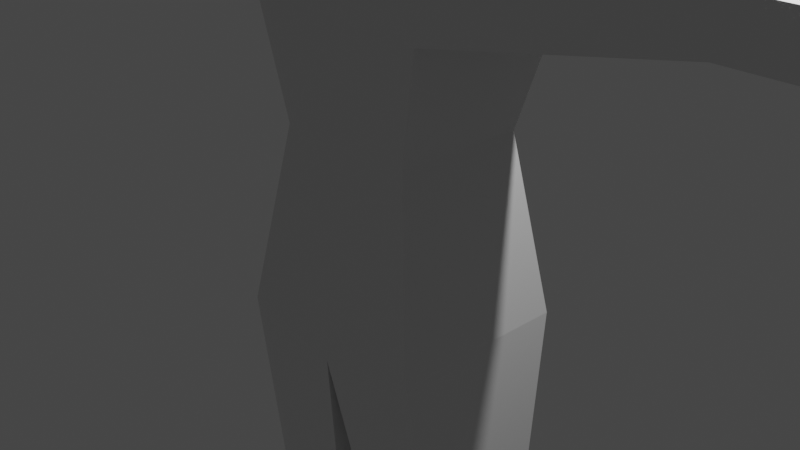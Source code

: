 # Source: TestHuman.blend  (saved by Blender 3.2.14; exported with 4.5.12 LTS)
import bpy
from mathutils import Matrix  # noqa: F401  (used for matrix-valued properties, if any)

bpy.ops.wm.read_factory_settings(use_empty=True)
scene = bpy.context.scene
scene.name = 'Scene'

# ---- collections
col_collection = bpy.data.collections.new('Collection'); scene.collection.children.link(col_collection)

# ---- materials (node trees are filled in below, after node groups)
mat_material = bpy.data.materials.new('Material')
mat_material.alpha_threshold = 0.0
mat_material.use_transparent_shadow = False
mat_material.line_color = (0.0, 0.0, 0.0, 1.0)

# ---- material node trees
mat_material.use_nodes = True; mat_material.node_tree.nodes.clear()
_N = mat_material.node_tree.nodes; _L = mat_material.node_tree.links
n0 = _N.new('ShaderNodeOutputMaterial'); n0.name = 'Material Output'; n0.location = (300, 300)
n1 = _N.new('ShaderNodeBsdfPrincipled'); n1.name = 'Principled BSDF'; n1.location = (10, 300)
n1.distribution = 'GGX'
n1.subsurface_method = 'RANDOM_WALK_SKIN'
n1.inputs[2].default_value = 0.4
n1.inputs[3].default_value = 1.45
n1.inputs[27].default_value = (0.0, 0.0, 0.0, 1.0)
n1.inputs[28].default_value = 1.0
_L.new(n1.outputs[0], n0.inputs[0])
n0.is_active_output = True

# ---- world
world_world = bpy.data.worlds.new('World'); scene.world = world_world
world_world.use_nodes = True; world_world.node_tree.nodes.clear()
_N = world_world.node_tree.nodes; _L = world_world.node_tree.links
n0 = _N.new('ShaderNodeOutputWorld'); n0.name = 'World Output'; n0.location = (300, 300)
n1 = _N.new('ShaderNodeBackground'); n1.name = 'Background'; n1.location = (10, 300)
n1.inputs[0].default_value = (0.05088, 0.05088, 0.05088, 1.0)
_L.new(n1.outputs[0], n0.inputs[0])
n0.is_active_output = True
world_world.color = (0.05088, 0.05088, 0.05088)
world_world.use_sun_shadow = False
world_world.sun_shadow_jitter_overblur = 0.0

# ---- cameras
cam_camera = bpy.data.cameras.new('Camera')
cam_camera.clip_end = 100.0
cam_camera.ortho_scale = 7.314

# ---- lights
light_light = bpy.data.lights.new('Light', 'POINT')
light_light.transmission_factor = 0.0
light_light.energy = 1000.0
light_light.shadow_soft_size = 0.1
light_light.shadow_maximum_resolution = 0.006
light_light.use_absolute_resolution = True

# ---- meshes
me_cube = bpy.data.meshes.new('Cube')
me_cube.from_pydata([(0.0, 0.7281, 1.0), (0.0, 1.0, -1.259), (0.0, -0.7166, 1.0), (0.0, -1.0, -1.259), (-0.8392, 0.7281, 1.0), (-1.176, 1.0, -1.0), (-0.8043, -0.7166, 1.0), (-1.141, -1.0, -1.0), (0.0, -0.7166, 1.0), (-0.8043, -0.7166, 1.0), (0.0, -0.7755, 3.736), (-1.286, -0.9266, 3.401), (0.0, 0.1267, 3.736), (-0.948, 0.3184, 3.401), (-1.303, 0.5269, -4.288), (-1.274, -0.5311, -4.288), (-0.3541, 0.5269, -4.244), (-0.3541, -0.5311, -4.244), (-1.215, 0.4433, -6.152), (-1.187, -0.53, -6.152), (-0.2669, 0.4433, -6.108), (-0.2669, -0.53, -6.108), (-1.215, 0.4433, -6.152), (-0.2669, 0.4433, -6.108), (-1.2, 1.492, -6.477), (-1.172, -0.5298, -6.477), (-0.2517, 1.492, -6.434), (-0.2517, -0.5298, -6.434), (-1.128, 0.9411, 2.201), (0.0, 1.009, 2.368), (0.0, -0.746, 2.368), (-1.045, -0.8216, 2.201), (-3.682, -0.3253, 3.069), (-3.813, 0.5207, 3.069), (-3.524, 0.4341, 2.532), (-3.441, -0.2826, 2.532), (-6.164, -0.3253, 3.069), (-6.294, 0.5207, 3.069), (-6.006, 0.4341, 2.532), (-5.923, -0.2826, 2.532), (-6.692, -0.5663, 3.027), (-6.782, 0.7744, 3.027), (-6.583, 0.6372, 2.574), (-6.526, -0.4986, 2.574), (-7.458, -0.2929, 2.892), (-7.548, 0.4866, 2.892), (-7.35, 0.4068, 2.71), (-7.293, -0.2536, 2.71), (-1.345, 0.0143, 3.401), (0.0, 0.6188, 4.827), (0.0, -0.3927, 5.782)], [], [(29, 28, 13, 12), (3, 2, 6, 7), (7, 6, 4, 5), (5, 1, 16, 14), (1, 0, 2, 3), (5, 4, 0, 1), (6, 2, 8, 9), (12, 13, 48, 49), (31, 30, 10, 11), (28, 31, 35, 34), (30, 29, 12, 49, 50, 10), (14, 16, 20, 18), (3, 7, 15, 17), (7, 5, 14, 15), (1, 3, 17, 16), (20, 21, 27, 26), (17, 15, 19, 21), (15, 14, 18, 19), (16, 17, 21, 20), (20, 18, 22, 23), (24, 26, 27, 25), (18, 20, 26, 24), (21, 19, 25, 27), (19, 18, 24, 25), (2, 0, 29, 30), (4, 6, 31, 28), (6, 2, 30, 31), (0, 4, 28, 29), (35, 32, 36, 39), (31, 11, 32, 35), (13, 28, 34, 33), (11, 48, 13, 33, 32), (39, 36, 40, 43), (32, 33, 37, 36), (34, 35, 39, 38), (33, 34, 38, 37), (42, 43, 47, 46), (36, 37, 41, 40), (38, 39, 43, 42), (37, 38, 42, 41), (46, 47, 44, 45), (41, 42, 46, 45), (43, 40, 44, 47), (40, 41, 45, 44), (49, 48, 50), (50, 48, 11, 10)])
_uv = me_cube.uv_layers.new(name='UVMap')
_uv.uv.foreach_set('vector', [0.625, 0.5, 0.625, 0.25, 0.625, 0.25, 0.625, 0.5, 0.375, 0.75, 0.625, 0.75, 0.625, 1.0, 0.375, 1.0, 0.375, 0.0, 0.625, 0.0, 0.625, 0.25, 0.375, 0.25, 0.375, 0.25, 0.375, 0.5, 0.375, 0.5, 0.375, 0.25, 0.375, 0.5, 0.625, 0.5, 0.625, 0.75, 0.375, 0.75, 0.375, 0.25, 0.625, 0.25, 0.625, 0.5, 0.375, 0.5, 0.875, 0.75, 0.625, 0.75, 0.625, 0.75, 0.875, 0.75, 0.625, 0.5, 0.875, 0.5, 0.875, 0.6369, 0.625, 0.5678, 0.625, 1.0, 0.625, 0.75, 0.625, 0.75, 0.625, 1.0, 0.625, 0.25, 0.625, 0.0, 0.625, 0.0, 0.625, 0.25, 0.625, 0.75, 0.625, 0.5, 0.625, 0.5, 0.625, 0.5678, 0.625, 0.7037, 0.625, 0.75, 0.375, 0.25, 0.375, 0.5, 0.375, 0.5, 0.375, 0.25, 0.375, 0.75, 0.375, 1.0, 0.375, 1.0, 0.375, 0.75, 0.375, 0.0, 0.375, 0.25, 0.375, 0.25, 0.375, 0.0, 0.375, 0.5, 0.375, 0.75, 0.375, 0.75, 0.375, 0.5, 0.375, 0.5, 0.375, 0.75, 0.375, 0.75, 0.375, 0.5, 0.375, 0.75, 0.375, 1.0, 0.375, 1.0, 0.375, 0.75, 0.375, 0.0, 0.375, 0.25, 0.375, 0.25, 0.375, 0.0, 0.375, 0.5, 0.375, 0.75, 0.375, 0.75, 0.375, 0.5, 0.375, 0.5, 0.375, 0.25, 0.375, 0.25, 0.375, 0.5, 0.125, 0.5, 0.375, 0.5, 0.375, 0.75, 0.125, 0.75, 0.375, 0.25, 0.375, 0.5, 0.375, 0.5, 0.375, 0.25, 0.375, 0.75, 0.375, 1.0, 0.375, 1.0, 0.375, 0.75, 0.375, 0.0, 0.375, 0.25, 0.375, 0.25, 0.375, 0.0, 0.625, 0.75, 0.625, 0.5, 0.625, 0.5, 0.625, 0.75, 0.625, 0.25, 0.625, 0.0, 0.625, 0.0, 0.625, 0.25, 0.625, 1.0, 0.625, 0.75, 0.625, 0.75, 0.625, 1.0, 0.625, 0.5, 0.625, 0.25, 0.625, 0.25, 0.625, 0.5, 0.625, 1.0, 0.625, 1.0, 0.625, 1.0, 0.625, 1.0, 0.625, 1.0, 0.625, 1.0, 0.625, 1.0, 0.625, 1.0, 0.625, 0.25, 0.625, 0.25, 0.625, 0.25, 0.625, 0.25, 0.875, 0.75, 0.875, 0.6369, 0.875, 0.5, 0.875, 0.5, 0.875, 0.75, 0.625, 1.0, 0.625, 1.0, 0.625, 1.0, 0.625, 1.0, 0.875, 0.75, 0.875, 0.5, 0.875, 0.5, 0.875, 0.75, 0.625, 0.25, 0.625, 0.0, 0.625, 0.0, 0.625, 0.25, 0.625, 0.25, 0.625, 0.25, 0.625, 0.25, 0.625, 0.25, 0.625, 0.25, 0.625, 0.0, 0.625, 0.0, 0.625, 0.25, 0.875, 0.75, 0.875, 0.5, 0.875, 0.5, 0.875, 0.75, 0.625, 0.25, 0.625, 0.0, 0.625, 0.0, 0.625, 0.25, 0.625, 0.25, 0.625, 0.25, 0.625, 0.25, 0.625, 0.25, 0.625, 0.25, 0.625, 0.0, 0.625, 0.0, 0.625, 0.25, 0.625, 0.25, 0.625, 0.25, 0.625, 0.25, 0.625, 0.25, 0.625, 1.0, 0.625, 1.0, 0.625, 1.0, 0.625, 1.0, 0.875, 0.75, 0.875, 0.5, 0.875, 0.5, 0.875, 0.75, 0.625, 0.5678, 0.875, 0.6369, 0.625, 0.7037, 0.625, 0.7037, 0.875, 0.6369, 0.875, 0.75, 0.625, 0.75])
me_cube.materials.append(mat_material)
me_cube.use_mirror_vertex_groups = False
me_cube.update()
arm_armature = bpy.data.armatures.new('Armature')  # bones are not reproduced

# ---- objects
ob_cube = bpy.data.objects.new('Cube', me_cube)
ob_light = bpy.data.objects.new('Light', light_light)
ob_camera = bpy.data.objects.new('Camera', cam_camera)
ob_armature = bpy.data.objects.new('Armature', arm_armature)

# ---- transforms, parenting, visibility, modifiers, constraints
ob_cube.parent = ob_armature
ob_cube.matrix_parent_inverse = Matrix(((0.594, -0.0, 0.0, -0.01057), (-0.0, 0.594, -0.0, -0.03629), (0.0, -0.0, 0.594, 0.08581), (-0.0, 0.0, -0.0, 1.0)))
ob_cube.location = (0.0, 0.0, 0.0)
ob_cube.lock_rotations_4d = False
ob_cube.empty_display_type = 'ARROWS'
ob_cube.lineart.crease_threshold = 0.0
_vg = ob_cube.vertex_groups.new(name='lowerspine')
for _i, _w in zip([0, 1, 2, 3, 4, 5, 6, 7, 8, 9, 28, 29, 30, 31], [0.8871, 0.03737, 0.8869, 0.0271, 0.8032, 0.03279, 0.8162, 0.05602, 1.0, 1.0, 0.07018, 0.116, 0.03802, 0.09901]): _vg.add([_i], _w, 'REPLACE')
_vg = ob_cube.vertex_groups.new(name='upperspine')
for _i, _w in zip([2, 6, 10, 11, 28, 29, 30, 31, 35, 48], [0.05878, 0.07328, 0.0246, 0.1271, 0.04435, 0.09583, 0.8701, 0.6547, 0.005632, 0.01151]): _vg.add([_i], _w, 'REPLACE')
_vg = ob_cube.vertex_groups.new(name='neck')
for _i, _w in zip([10, 11, 12, 13, 29, 30, 48, 49], [0.903, 0.1673, 0.8501, 0.1411, 0.06135, 0.04122, 0.0858, 0.1184]): _vg.add([_i], _w, 'REPLACE')
_vg = ob_cube.vertex_groups.new(name='head')
for _i, _w in zip([10, 12, 13, 49, 50], [0.0005943, 0.05298, 0.03473, 0.8241, 0.9968]): _vg.add([_i], _w, 'REPLACE')
_vg = ob_cube.vertex_groups.new(name='collar.l')
for _i, _w in zip([0, 4, 6, 10, 11, 12, 13, 28, 29, 30, 31, 32, 35, 48, 49], [0.04959, 0.09242, 0.004044, 0.009615, 0.6179, 0.08005, 0.7592, 0.8178, 0.7074, 0.01717, 0.1686, 0.01943, 0.004966, 0.776, 0.05122]): _vg.add([_i], _w, 'REPLACE')
_vg = ob_cube.vertex_groups.new(name='upperarm.l')
for _i, _w in zip([11, 28, 31, 32, 33, 34, 35, 36, 38, 39, 48], [0.05889, 0.0247, 0.03731, 0.9261, 0.9788, 0.9627, 0.9249, 0.02101, 0.01644, 0.06718, 0.07246]): _vg.add([_i], _w, 'REPLACE')
_vg = ob_cube.vertex_groups.new(name='forearm.l')
for _i, _w in zip([32, 36, 37, 38, 39, 40, 42, 43, 44, 47], [0.008131, 0.6343, 0.1103, 0.7859, 0.7415, 0.2695, 0.02656, 0.3161, 0.09239, 0.1116]): _vg.add([_i], _w, 'REPLACE')
_vg = ob_cube.vertex_groups.new(name='hand.l')
for _i, _w in zip([36, 37, 38, 39, 40, 41, 42, 43, 44, 45, 46, 47], [0.3295, 0.8851, 0.1804, 0.188, 0.7147, 0.9946, 0.9599, 0.6584, 0.9018, 0.9904, 0.9833, 0.8804]): _vg.add([_i], _w, 'REPLACE')
_vg = ob_cube.vertex_groups.new(name='collar.r')
_vg = ob_cube.vertex_groups.new(name='upperarm.r')
_vg = ob_cube.vertex_groups.new(name='forearm.r')
_vg = ob_cube.vertex_groups.new(name='hand.r')
_vg = ob_cube.vertex_groups.new(name='pelvis')
for _i, _w in zip([1, 2, 3, 7], [0.06712, 0.00673, 0.7576, 0.1316]): _vg.add([_i], _w, 'REPLACE')
_vg = ob_cube.vertex_groups.new(name='thigh.l')
for _i, _w in zip([0, 1, 3, 4, 5, 6, 7], [0.02711, 0.8438, 0.1642, 0.07282, 0.9115, 0.06183, 0.7728]): _vg.add([_i], _w, 'REPLACE')
_vg = ob_cube.vertex_groups.new(name='calf.l')
for _i, _w in zip([1, 3, 7, 14, 15, 16, 17, 18, 19, 21], [0.03173, 0.02098, 0.01316, 0.9664, 0.9574, 0.9627, 0.955, 0.002104, 0.02603, 0.03317]): _vg.add([_i], _w, 'REPLACE')
_vg = ob_cube.vertex_groups.new(name='foot.l')
for _i, _w in zip([18, 19, 20, 21, 22, 23, 24, 25, 26, 27], [0.8562, 0.138, 0.8871, 0.1074, 1.0, 1.0, 1.108, 0.09024, 1.065, 0.132]): _vg.add([_i], _w, 'REPLACE')
_vg = ob_cube.vertex_groups.new(name='ikleg.l')
for _i, _w in zip([18, 19, 20, 21, 25, 27], [0.1173, 0.8233, 0.0883, 0.8501, 0.894, 0.8506]): _vg.add([_i], _w, 'REPLACE')
_vg = ob_cube.vertex_groups.new(name='thigh.r')
_vg = ob_cube.vertex_groups.new(name='calf.r')
_vg = ob_cube.vertex_groups.new(name='foot.r')
_m = ob_cube.modifiers.new('Mirror', 'MIRROR')
_m.use_clip = True
_m = ob_cube.modifiers.new('Armature', 'ARMATURE')
_m.object = ob_armature
ob_light.location = (4.076, 1.005, 5.904)
ob_light.rotation_euler = (0.6503, 0.05522, 1.866)
ob_light.lock_rotations_4d = False
ob_light.empty_display_type = 'ARROWS'
ob_light.color = (0.0, 0.0, 0.0, 0.0)
ob_light.lineart.crease_threshold = 0.0
ob_camera.location = (7.359, -6.926, 4.958)
ob_camera.rotation_euler = (1.109, 0.0, 0.8149)
ob_camera.lock_rotations_4d = False
ob_camera.empty_display_type = 'ARROWS'
ob_camera.color = (0.0, 0.0, 0.0, 0.0)
ob_camera.display_type = 'WIRE'
ob_camera.lineart.crease_threshold = 0.0
ob_armature.location = (0.01779, 0.06108, -0.1445)
ob_armature.scale = (1.683, 1.683, 1.683)

# ---- collection membership
col_collection.objects.link(ob_cube)
col_collection.objects.link(ob_light)
col_collection.objects.link(ob_camera)
col_collection.objects.link(ob_armature)

# ---- scene / render settings (as saved in the file)
scene.camera = ob_camera
scene.frame_start = 1; scene.frame_end = 250; scene.frame_set(1)
scene.render.engine = 'BLENDER_EEVEE_NEXT'
scene.cycles.sampling_pattern = 'TABULATED_SOBOL'
scene.cycles.use_light_tree = False
scene.view_settings.view_transform = 'Filmic'
bpy.context.view_layer.update()
